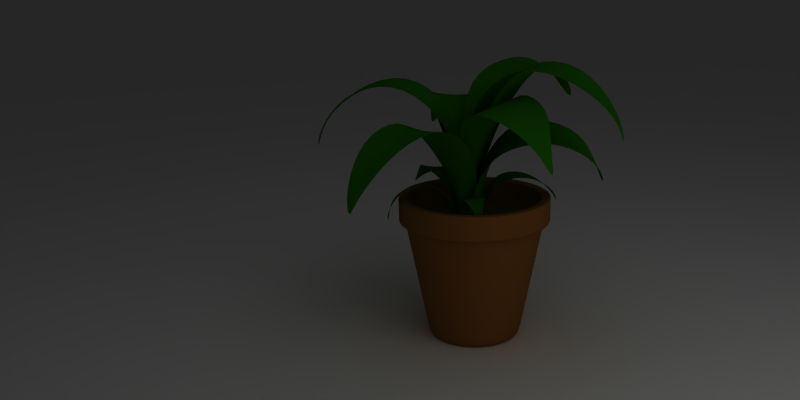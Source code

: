 # Source: maceta_yafaray.blend  (saved by Blender 2.49.2; exported with 4.5.12 LTS)
import bpy
from mathutils import Matrix  # noqa: F401  (used for matrix-valued properties, if any)

bpy.ops.wm.read_factory_settings(use_empty=True)
scene = bpy.context.scene
scene.name = 'Scene'

# ---- collections
col_collection_1 = bpy.data.collections.new('Collection 1'); scene.collection.children.link(col_collection_1)
col_collection_2 = bpy.data.collections.new('Collection 2'); scene.collection.children.link(col_collection_2)
col_collection_2.hide_render = True
col_collection_2.hide_viewport = True

# ---- materials (node trees are filled in below, after node groups)
mat_emit = bpy.data.materials.new('emit')
mat_emit.alpha_threshold = 0.0
mat_emit.diffuse_color = (1.0, 1.0, 1.0, 1.0)
mat_emit.roughness = 0.5
mat_emit.specular_intensity = 0.0
mat_emit.line_color = (0.0, 0.0, 0.0, 1.0)
mat_material = bpy.data.materials.new('Material')
mat_material.alpha_threshold = 0.0
mat_material.diffuse_color = (1.0, 1.0, 1.0, 1.0)
mat_material.roughness = 0.5
mat_material.specular_intensity = 0.0
mat_material.line_color = (0.0, 0.0, 0.0, 1.0)
mat_leaf = bpy.data.materials.new('leaf')
mat_leaf.alpha_threshold = 0.0
mat_leaf.diffuse_color = (0.08627, 0.4275, 0.007843, 1.0)
mat_leaf.roughness = 0.5
mat_leaf.specular_intensity = 0.3535
mat_leaf.line_color = (0.0, 0.0, 0.0, 1.0)
mat_maceta = bpy.data.materials.new('maceta')
mat_maceta.alpha_threshold = 0.0
mat_maceta.preview_render_type = 'FLAT'
mat_maceta.diffuse_color = (0.5412, 0.3098, 0.102, 1.0)
mat_maceta.roughness = 0.5
mat_maceta.line_color = (0.0, 0.0, 0.0, 1.0)
mat_tierra_maceta = bpy.data.materials.new('tierra_maceta')
mat_tierra_maceta.alpha_threshold = 0.0
mat_tierra_maceta.preview_render_type = 'FLAT'
mat_tierra_maceta.diffuse_color = (0.3925, 0.2957, 0.2094, 1.0)
mat_tierra_maceta.roughness = 0.5
mat_tierra_maceta.specular_intensity = 0.2071
mat_tierra_maceta.line_color = (0.0, 0.0, 0.0, 1.0)

# ---- material node trees

# ---- world
world_world_001 = bpy.data.worlds.new('World.001'); scene.world = world_world_001
world_world_001.color = (0.1477, 0.1477, 0.1477)
world_world_001.use_sun_shadow = False
world_world_001.sun_shadow_jitter_overblur = 0.0
world_world_001.cycles.sampling_method = 'MANUAL'
world_world_001.cycles.sample_map_resolution = 256
world_world_001.light_settings.distance = 5.0

# ---- cameras
cam_camera = bpy.data.cameras.new('Camera')
cam_camera.passepartout_alpha = 0.2
cam_camera.clip_end = 100.0
cam_camera.lens = 35.0
cam_camera.ortho_scale = 7.314
cam_camera.show_passepartout = False
cam_camera.show_safe_areas = True
cam_camera.dof.focus_distance = 0.0
cam_camera.dof.aperture_fstop = 128.0

# ---- lights
light_lamp = bpy.data.lights.new('Lamp', 'POINT')
light_lamp.transmission_factor = 0.0
light_lamp.energy = 20.0
light_lamp.shadow_buffer_clip_start = 0.5
light_lamp.shadow_soft_size = 1.0
light_lamp.shadow_maximum_resolution = 0.006
light_lamp.use_absolute_resolution = True
light_lamp.cycles.use_multiple_importance_sampling = False

# ---- meshes
me_plane_012 = bpy.data.meshes.new('Plane.012')
me_plane_012.from_pydata([(1.0, 1.0, 0.0), (1.0, -1.0, 0.0), (-1.0, -1.0, 0.0), (-1.0, 1.0, 0.0), (-5.96e-08, -1.0, 0.0), (1.0, -2.98e-08, 0.0), (1.788e-07, 1.0, 0.0), (-1.0, 2.682e-07, 0.0), (5.96e-08, 1.192e-07, 0.0), (0.5, -1.0, 0.0), (-0.5, -1.0, 0.0), (1.0, 0.5, 0.0), (1.0, -0.5, 0.0), (0.5, 1.0, 0.0), (-0.5, 1.0, 0.0), (-1.0, -0.5, 0.0), (-1.0, 0.5, 0.0), (0.5, 4.47e-08, 0.0), (0.0, -0.5, 0.0), (-0.5, 1.937e-07, 0.0), (1.192e-07, 0.5, 0.0), (0.5, -0.5, 0.0), (-0.5, -0.5, 0.0), (0.5, 0.5, 0.0), (-0.5, 0.5, 0.0)], [], [(9, 21, 12, 1), (4, 18, 21, 9), (21, 17, 5, 12), (18, 8, 17, 21), (10, 22, 18, 4), (2, 15, 22, 10), (22, 19, 8, 18), (15, 7, 19, 22), (17, 23, 11, 5), (8, 20, 23, 17), (0, 11, 23, 13), (20, 6, 13, 23), (19, 24, 20, 8), (7, 16, 24, 19), (24, 14, 6, 20), (16, 3, 14, 24)])
me_plane_012.materials.append(mat_emit)
me_plane_012.use_remesh_preserve_volume = False
me_plane_012.use_remesh_preserve_attributes = False
me_plane_012.use_mirror_vertex_groups = False
me_plane_012.update()
me_plane_011 = bpy.data.meshes.new('Plane.011')
me_plane_011.from_pydata([(5.132, 5.132, 0.0), (5.132, -5.132, 0.0), (-5.132, -5.132, 0.0), (-5.132, 5.132, 0.0)], [], [(0, 3, 2, 1)])
me_plane_011.materials.append(mat_material)
me_plane_011.use_remesh_preserve_volume = False
me_plane_011.use_remesh_preserve_attributes = False
me_plane_011.use_mirror_vertex_groups = False
me_plane_011.update()
me_plane_010 = bpy.data.meshes.new('Plane.010')
me_plane_010.from_pydata([(0.05189, 0.1062, 0.03984), (0.01805, -0.00881, -0.001124), (-0.02423, -0.007492, -0.002276), (-0.05189, 0.1062, 0.03984), (0.06493, 0.1751, 0.1301), (-0.06246, 0.1776, 0.1301), (0.05193, 0.1461, 0.2393), (-0.04822, 0.1486, 0.2393), (0.01806, 0.05633, 0.3097), (-0.00943, 0.07237, 0.3097), (-6.007e-08, 0.01351, 0.3125), (-0.003272, -0.00561, 0.02421), (0.0005189, 0.1037, 0.04752), (-0.005862, 0.1674, 0.1301), (0.0005664, 0.142, 0.2393), (0.004454, 0.06427, 0.3097), (-0.008768, -0.1396, 0.001568), (0.004196, -0.1432, -0.01353), (-0.0182, -0.142, -0.008174), (-0.02894, -0.1209, 0.04202), (-0.02296, -0.1726, 0.02032), (-0.03813, -0.1717, -0.000432), (-0.05842, -0.1191, 0.001677), (-0.03146, -0.09847, 0.04692), (-0.07522, -0.0941, 0.01213), (-0.07217, -0.08321, 0.07006), (-0.08629, -0.09415, 0.03753), (-0.08949, -0.1091, 0.0692), (-0.1008, -0.1192, 0.0642), (-0.09686, -0.1435, 0.07252), (-0.04562, -0.171, 0.02117), (-0.04659, -0.121, 0.02425), (-0.05919, -0.09014, 0.03043), (-0.07855, -0.09059, 0.05277), (-0.09742, -0.1224, 0.06828), (-0.04639, -0.1925, 0.02077), (-0.0259, -0.1939, 0.02), (-0.03962, -0.1931, 0.001232), (-0.02373, -0.08585, -0.03859), (-0.02686, -0.1648, -0.01944), (0.0007748, -0.1666, -0.006539), (0.03293, -0.09351, -0.02222), (-0.004052, -0.06651, -0.09483), (0.06501, -0.06384, -0.06174), (0.03012, -0.06409, -0.1366), (0.06779, -0.08635, -0.1093), (0.05487, -0.09398, -0.1558), (0.07292, -0.1062, -0.16), (0.06883, -0.1315, -0.1812), (-0.003769, -0.1665, -0.03333), (0.007548, -0.09332, -0.03886), (0.03112, -0.06682, -0.07361), (0.04887, -0.07827, -0.1222), (0.06663, -0.1097, -0.1645), (-0.005978, -0.1919, -0.03219), (-0.02686, -0.1904, -0.01963), (-0.001869, -0.1921, -0.007961), (-0.07152, -0.08506, -0.02629), (-0.0453, -0.1317, -0.008507), (-0.02457, -0.1326, -0.0237), (-0.03122, -0.08667, -0.05583), (-0.09633, -0.05877, -0.05956), (-0.0532, -0.08049, -0.1001), (-0.1247, -0.08225, -0.106), (-0.08619, -0.09562, -0.1209), (-0.1227, -0.1145, -0.1228), (-0.1164, -0.1276, -0.1346), (-0.1253, -0.1555, -0.127), (-0.04607, -0.1356, -0.03088), (-0.05364, -0.08776, -0.04362), (-0.0721, -0.06808, -0.07838), (-0.1042, -0.09103, -0.1124), (-0.1211, -0.1309, -0.1304), (-0.03764, -0.1821, -0.02038), (-0.03807, -0.1753, -0.0004182), (-0.02065, -0.182, -0.01228), (0.02246, -0.1033, 0.01543), (0.002169, -0.1666, 0.01175), (-0.02787, -0.1637, 0.0283), (-0.02767, -0.0992, 0.0474), (0.05139, -0.06634, 0.04724), (-0.005654, -0.06042, 0.08341), (0.07721, -0.07326, 0.1015), (0.03236, -0.06833, 0.1299), (0.08308, -0.1142, 0.1495), (0.07064, -0.1048, 0.1561), (0.07615, -0.1359, 0.1593), (-0.007412, -0.1611, 0.03501), (5.267e-05, -0.1021, 0.03514), (0.01977, -0.06782, 0.06807), (0.05425, -0.07358, 0.1165), (0.07692, -0.1095, 0.1528), (-0.01172, -0.1857, 0.03509), (-0.002846, -0.1928, 0.01274), (-0.02565, -0.189, 0.03227), (-0.06721, 0.081, -0.03055), (-0.02941, -0.03759, 0.002799), (0.01954, -0.03949, -0.01137), (0.03922, 0.07338, -0.06458), (-0.09846, 0.1415, -0.1124), (0.02276, 0.1353, -0.1512), (-0.1213, 0.1133, -0.2202), (-0.02591, 0.1089, -0.2506), (-0.1167, 0.02247, -0.297), (-0.08945, 0.0366, -0.3055), (-0.1033, -0.02144, -0.3049), (-0.01398, -0.03504, -0.03411), (-0.01724, 0.0746, -0.05528), (-0.03173, 0.129, -0.1339), (-0.07273, 0.1057, -0.2358), (-0.1032, 0.02946, -0.3012), (-0.0106, -0.1969, -0.00909), (-0.02023, -0.2005, 0.01302), (0.003562, -0.2008, -0.001344), (0.01822, 0.05686, 0.05925), (0.01319, -0.03922, 0.01477), (-0.02255, -0.0369, -0.00985), (-0.0609, 0.06203, 0.008825), (-0.01162, 0.1225, 0.117), (-0.1187, 0.09546, 0.07428), (-0.07963, 0.1036, 0.2031), (-0.1368, 0.08107, 0.1495), (-0.1216, 0.05193, 0.2194), (-0.1509, 0.03259, 0.2198), (-0.1419, -0.02065, 0.238), (-0.02066, -0.03678, 0.02874), (-0.02482, 0.0574, 0.04017), (-0.06404, 0.1108, 0.08962), (-0.1081, 0.08789, 0.174), (-0.1415, 0.02518, 0.2261), (-0.02617, -0.127, 0.01669), (0.005029, -0.1239, 0.004714), (-0.02447, -0.1317, -0.01284), (0.04569, 0.1075, -0.03284), (0.001886, -0.03834, -0.02104), (-0.0122, -0.037, 0.03461), (0.03503, 0.1018, 0.07826), (0.1582, 0.1394, -0.01894), (0.1221, 0.1564, 0.1194), (0.2475, 0.143, 0.02906), (0.2086, 0.109, 0.111), (0.2889, 0.08773, 0.07203), (0.302, 0.06654, 0.1055), (0.3372, 0.01607, 0.09404), (0.03556, -0.04043, 0.01686), (0.05666, 0.0972, 0.02568), (0.1316, 0.1455, 0.05329), (0.2263, 0.1204, 0.07058), (0.3078, 0.05863, 0.0928), (0.01166, -0.1028, 0.001018), (-0.00517, -0.1021, -0.02357), (-0.02044, -0.09162, 0.02632), (-0.007848, 0.04059, -0.05418), (-0.027, -0.1068, -0.01907), (0.008461, -0.1083, 0.02047), (0.07967, 0.02777, 0.01412), (0.06567, 0.07452, -0.1396), (0.1633, 0.08206, -0.03403), (0.1544, 0.07757, -0.1889), (0.201, 0.03757, -0.114), (0.2108, 0.02085, -0.2037), (0.2452, -0.001999, -0.198), (0.2526, -0.05072, -0.2365), (0.02296, -0.1104, -0.02719), (0.04691, 0.02698, -0.03257), (0.1123, 0.07545, -0.07814), (0.177, 0.05187, -0.15), (0.2373, -0.00896, -0.2101), (0.00755, -0.1957, -0.003073), (-0.01841, -0.194, -0.01362), (-0.01181, -0.1942, 0.01746), (0.05245, -0.01631, 0.01824), (0.008048, -0.1095, -0.005727), (-0.03505, -0.1064, 0.01592), (-0.03134, -0.01021, 0.06032), (0.08898, 0.04468, 0.07715), (-0.00391, 0.01743, 0.1454), (0.1268, 0.01853, 0.1786), (0.05049, -0.002147, 0.1987), (0.1171, -0.03516, 0.2199), (0.1015, -0.0553, 0.2441), (0.1196, -0.1093, 0.2428), (0.002535, -0.1089, 0.03662), (0.01393, -0.01578, 0.04531), (0.03807, 0.03333, 0.1073), (0.08658, 0.003922, 0.1871), (0.1114, -0.06284, 0.2389), (-0.001045, -0.1491, 0.03538), (0.003941, -0.1497, -0.002917), (-0.03504, -0.1469, 0.01666), (-0.05939, 0.01041, 0.04129), (-0.006782, -0.1083, 0.02195), (-0.008609, -0.1081, -0.02132), (-0.03806, 0.00817, -0.07501), (-0.1423, 0.07491, 0.02394), (-0.1055, 0.07404, -0.09803), (-0.2449, 0.05268, -0.01982), (-0.2159, 0.05251, -0.1157), (-0.3087, -0.03324, -0.07199), (-0.2996, -0.01797, -0.09842), (-0.3091, -0.07626, -0.08981), (-0.05365, -0.1049, -0.01266), (-0.05156, 0.006734, -0.01416), (-0.1225, 0.06538, -0.04378), (-0.2304, 0.04721, -0.06896), (-0.3042, -0.02568, -0.08507), (-0.04866, -0.1536, -0.009213), (-0.01577, -0.1576, 0.02067), (-0.01649, -0.1559, -0.02209)], [], [(2, 3, 12, 11), (0, 1, 11, 12), (3, 5, 13, 12), (4, 0, 12, 13), (5, 7, 14, 13), (13, 14, 6, 4), (7, 9, 15, 14), (14, 15, 8, 6), (9, 10, 15), (15, 10, 8), (1, 17, 16, 11), (11, 16, 18, 2), (21, 22, 31, 30), (19, 20, 30, 31), (22, 24, 32, 31), (23, 19, 31, 32), (24, 26, 33, 32), (32, 33, 25, 23), (26, 28, 34, 33), (33, 34, 27, 25), (28, 29, 34), (34, 29, 27), (20, 36, 35, 30), (30, 35, 37, 21), (40, 41, 50, 49), (38, 39, 49, 50), (41, 43, 51, 50), (42, 38, 50, 51), (43, 45, 52, 51), (51, 52, 44, 42), (45, 47, 53, 52), (52, 53, 46, 44), (47, 48, 53), (53, 48, 46), (39, 55, 54, 49), (49, 54, 56, 40), (59, 60, 69, 68), (57, 58, 68, 69), (60, 62, 70, 69), (61, 57, 69, 70), (62, 64, 71, 70), (70, 71, 63, 61), (64, 66, 72, 71), (71, 72, 65, 63), (66, 67, 72), (72, 67, 65), (58, 74, 73, 68), (68, 73, 75, 59), (78, 79, 88, 87), (76, 77, 87, 88), (79, 81, 89, 88), (80, 76, 88, 89), (81, 83, 90, 89), (89, 90, 82, 80), (83, 85, 91, 90), (90, 91, 84, 82), (85, 86, 91), (91, 86, 84), (77, 93, 92, 87), (87, 92, 94, 78), (97, 98, 107, 106), (95, 96, 106, 107), (98, 100, 108, 107), (99, 95, 107, 108), (100, 102, 109, 108), (108, 109, 101, 99), (102, 104, 110, 109), (109, 110, 103, 101), (104, 105, 110), (110, 105, 103), (96, 112, 111, 106), (106, 111, 113, 97), (116, 117, 126, 125), (114, 115, 125, 126), (117, 119, 127, 126), (118, 114, 126, 127), (119, 121, 128, 127), (127, 128, 120, 118), (121, 123, 129, 128), (128, 129, 122, 120), (123, 124, 129), (129, 124, 122), (115, 131, 130, 125), (125, 130, 132, 116), (135, 136, 145, 144), (133, 134, 144, 145), (136, 138, 146, 145), (137, 133, 145, 146), (138, 140, 147, 146), (146, 147, 139, 137), (140, 142, 148, 147), (147, 148, 141, 139), (142, 143, 148), (148, 143, 141), (134, 150, 149, 144), (144, 149, 151, 135), (154, 155, 164, 163), (152, 153, 163, 164), (155, 157, 165, 164), (156, 152, 164, 165), (157, 159, 166, 165), (165, 166, 158, 156), (159, 161, 167, 166), (166, 167, 160, 158), (161, 162, 167), (167, 162, 160), (153, 169, 168, 163), (163, 168, 170, 154), (173, 174, 183, 182), (171, 172, 182, 183), (174, 176, 184, 183), (175, 171, 183, 184), (176, 178, 185, 184), (184, 185, 177, 175), (178, 180, 186, 185), (185, 186, 179, 177), (180, 181, 186), (186, 181, 179), (172, 188, 187, 182), (182, 187, 189, 173), (192, 193, 202, 201), (190, 191, 201, 202), (193, 195, 203, 202), (194, 190, 202, 203), (195, 197, 204, 203), (203, 204, 196, 194), (197, 199, 205, 204), (204, 205, 198, 196), (199, 200, 205), (205, 200, 198), (191, 207, 206, 201), (201, 206, 208, 192)])
me_plane_010.polygons.foreach_set('use_smooth', [True] * 132)
_uv = me_plane_010.uv_layers.new(name='UVTex')
_uv.uv.foreach_set('vector', [0.6096, 0.2145, 0.6352, 0.4058, 0.5522, 0.4097, 0.5588, 0.2282, 0.4695, 0.4084, 0.5092, 0.2159, 0.5588, 0.2282, 0.5522, 0.4097, 0.6352, 0.4058, 0.6591, 0.5859, 0.5662, 0.5835, 0.5522, 0.4097, 0.4505, 0.5874, 0.4695, 0.4084, 0.5522, 0.4097, 0.5662, 0.5835, 0.6591, 0.5859, 0.6555, 0.8204, 0.5734, 0.7882, 0.5662, 0.5835, 0.5662, 0.5835, 0.5734, 0.7882, 0.4513, 0.8316, 0.4505, 0.5874, 0.6555, 0.8204, 0.6368, 1.013, 0.56, 1.043, 0.5734, 0.7882, 0.5734, 0.7882, 0.56, 1.043, 0.484, 1.072, 0.4513, 0.8316, 0.6368, 1.013, 0.5413, 1.305, 0.56, 1.043, 0.56, 1.043, 0.5413, 1.305, 0.484, 1.072, 0.5092, 0.2159, 0.5285, 0.01042, 0.5582, 0.01876, 0.5588, 0.2282, 0.5588, 0.2282, 0.5582, 0.01876, 0.5837, 0.01042, 0.6096, 0.2145, 0.3436, 0.7232, 0.3507, 0.5121, 0.3876, 0.52, 0.379, 0.7169, 0.4242, 0.5245, 0.4131, 0.7353, 0.379, 0.7169, 0.3876, 0.52, 0.3507, 0.5121, 0.3529, 0.3985, 0.3877, 0.397, 0.3876, 0.52, 0.4303, 0.4437, 0.4242, 0.5245, 0.3876, 0.52, 0.3877, 0.397, 0.3529, 0.3985, 0.3703, 0.3096, 0.3949, 0.2913, 0.3877, 0.397, 0.3877, 0.397, 0.3949, 0.2913, 0.4226, 0.2703, 0.4303, 0.4437, 0.3703, 0.3096, 0.3706, 0.1703, 0.3768, 0.1539, 0.3949, 0.2913, 0.3949, 0.2913, 0.3768, 0.1539, 0.3923, 0.1937, 0.4226, 0.2703, 0.3706, 0.1703, 0.3731, 0.07574, 0.3768, 0.1539, 0.3768, 0.1539, 0.3731, 0.07574, 0.3923, 0.1937, 0.4131, 0.7353, 0.4046, 0.8111, 0.3753, 0.8002, 0.379, 0.7169, 0.379, 0.7169, 0.3753, 0.8002, 0.3454, 0.8007, 0.3436, 0.7232, 0.05684, 0.04675, 0.04397, 0.3477, 0.1632, 0.3436, 0.1509, 0.0474, 0.2904, 0.3293, 0.2433, 0.03356, 0.1509, 0.0474, 0.1632, 0.3436, 0.04397, 0.3477, 0.007812, 0.5633, 0.1431, 0.5459, 0.1632, 0.3436, 0.2904, 0.5584, 0.2904, 0.3293, 0.1632, 0.3436, 0.1431, 0.5459, 0.007812, 0.5633, 0.07956, 0.7405, 0.169, 0.7458, 0.1431, 0.5459, 0.1431, 0.5459, 0.169, 0.7458, 0.271, 0.7513, 0.2904, 0.5584, 0.07956, 0.7405, 0.1067, 0.9592, 0.1463, 0.9871, 0.169, 0.7458, 0.169, 0.7458, 0.1463, 0.9871, 0.2103, 0.8815, 0.271, 0.7513, 0.1067, 0.9592, 0.1433, 1.147, 0.1463, 0.9871, 0.1463, 0.9871, 0.1433, 1.147, 0.2103, 0.8815, 0.2433, 0.03356, 0.2263, -0.05103, 0.1446, -0.04098, 0.1509, 0.0474, 0.1509, 0.0474, 0.1446, -0.04098, 0.06174, -0.03937, 0.05684, 0.04675, 0.4416, 0.2701, 0.4354, 0.4398, 0.3591, 0.4189, 0.3698, 0.2606, 0.2838, 0.3969, 0.3011, 0.2297, 0.3698, 0.2606, 0.3591, 0.4189, 0.4354, 0.4398, 0.4525, 0.5874, 0.3637, 0.5524, 0.3591, 0.4189, 0.2712, 0.5358, 0.2838, 0.3969, 0.3591, 0.4189, 0.3637, 0.5524, 0.4525, 0.5874, 0.4244, 0.702, 0.3659, 0.707, 0.3637, 0.5524, 0.3637, 0.5524, 0.3659, 0.707, 0.2993, 0.7102, 0.2712, 0.5358, 0.4244, 0.702, 0.4169, 0.8347, 0.4012, 0.8468, 0.3659, 0.707, 0.3659, 0.707, 0.4012, 0.8468, 0.3666, 0.8003, 0.2993, 0.7102, 0.4169, 0.8347, 0.4061, 0.9236, 0.4012, 0.8468, 0.4012, 0.8468, 0.4061, 0.9236, 0.3666, 0.8003, 0.3011, 0.2297, 0.3211, 0.09516, 0.3833, 0.1077, 0.3698, 0.2606, 0.3698, 0.2606, 0.3833, 0.1077, 0.4405, 0.1097, 0.4416, 0.2701, 0.4137, 0.4613, 0.4274, 0.5564, 0.3836, 0.5598, 0.3839, 0.471, 0.3406, 0.5594, 0.3471, 0.4646, 0.3839, 0.471, 0.3836, 0.5598, 0.4274, 0.5564, 0.4367, 0.6377, 0.3917, 0.6374, 0.3836, 0.5598, 0.3359, 0.6401, 0.3406, 0.5594, 0.3836, 0.5598, 0.3917, 0.6374, 0.4367, 0.6377, 0.4251, 0.7237, 0.3879, 0.7264, 0.3917, 0.6374, 0.3917, 0.6374, 0.3879, 0.7264, 0.3489, 0.7254, 0.3359, 0.6401, 0.4251, 0.7237, 0.3965, 0.8016, 0.3854, 0.8061, 0.3879, 0.7264, 0.3879, 0.7264, 0.3854, 0.8061, 0.3745, 0.8106, 0.3489, 0.7254, 0.3965, 0.8016, 0.3834, 0.8443, 0.3854, 0.8061, 0.3854, 0.8061, 0.3834, 0.8443, 0.3745, 0.8106, 0.3471, 0.4646, 0.3492, 0.4266, 0.3838, 0.4348, 0.3839, 0.471, 0.3839, 0.471, 0.3838, 0.4348, 0.4028, 0.4266, 0.4137, 0.4613, 0.5005, 0.8656, 0.483, 0.5594, 0.5568, 0.552, 0.5508, 0.8393, 0.6304, 0.5548, 0.5996, 0.8627, 0.5508, 0.8393, 0.5568, 0.552, 0.483, 0.5594, 0.4549, 0.2956, 0.5438, 0.299, 0.5568, 0.552, 0.6544, 0.2916, 0.6304, 0.5548, 0.5568, 0.552, 0.5438, 0.299, 0.4549, 0.2956, 0.4247, -0.02594, 0.5497, -0.04025, 0.5438, 0.299, 0.5438, 0.299, 0.5497, -0.04025, 0.6806, -0.0304, 0.6544, 0.2916, 0.4247, -0.02594, 0.5241, -0.5257, 0.5616, -0.5537, 0.5497, -0.04025, 0.5497, -0.04025, 0.5616, -0.5537, 0.5986, -0.5815, 0.6806, -0.0304, 0.5241, -0.5257, 0.5702, -0.7993, 0.5616, -0.5537, 0.5616, -0.5537, 0.5702, -0.7993, 0.5986, -0.5815, 0.5996, 0.8627, 0.5806, 1.252, 0.5513, 1.236, 0.5508, 0.8393, 0.5508, 0.8393, 0.5513, 1.236, 0.5261, 1.252, 0.5005, 0.8656, 0.2119, 0.1827, 0.218, 0.3954, 0.153, 0.3816, 0.1364, 0.1839, 0.02805, 0.3688, 0.06611, 0.1618, 0.1364, 0.1839, 0.153, 0.3816, 0.218, 0.3954, 0.2408, 0.5565, 0.1537, 0.549, 0.153, 0.3816, 0.0, 0.5444, 0.02805, 0.3688, 0.153, 0.3816, 0.1537, 0.549, 0.2408, 0.5565, 0.2419, 0.8069, 0.1301, 0.7864, 0.1537, 0.549, 0.1537, 0.549, 0.1301, 0.7864, 0.003139, 0.7911, 0.0, 0.5444, 0.2419, 0.8069, 0.2062, 1.05, 0.1476, 0.9582, 0.1301, 0.7864, 0.1301, 0.7864, 0.1476, 0.9582, 0.0475, 1.011, 0.003139, 0.7911, 0.2062, 1.05, 0.1405, 1.109, 0.1476, 0.9582, 0.1476, 0.9582, 0.1405, 1.109, 0.0475, 1.011, 0.06611, 0.1618, 0.07843, 0.01672, 0.1469, 0.0378, 0.1364, 0.1839, 0.1364, 0.1839, 0.1469, 0.0378, 0.1992, 0.005208, 0.2119, 0.1827, 0.2489, 0.1024, 0.2517, 0.3666, 0.1484, 0.3779, 0.1688, 0.1225, 0.0388, 0.3802, 0.09174, 0.1133, 0.1688, 0.1225, 0.1484, 0.3779, 0.2517, 0.3666, 0.2759, 0.5528, 0.159, 0.5539, 0.1484, 0.3779, 0.03069, 0.5828, 0.0388, 0.3802, 0.1484, 0.3779, 0.159, 0.5539, 0.2759, 0.5528, 0.2525, 0.7232, 0.1559, 0.7327, 0.159, 0.5539, 0.159, 0.5539, 0.1559, 0.7327, 0.04093, 0.751, 0.03069, 0.5828, 0.2525, 0.7232, 0.23, 0.961, 0.1709, 1.054, 0.1559, 0.7327, 0.1559, 0.7327, 0.1709, 1.054, 0.05003, 0.946, 0.04093, 0.751, 0.23, 0.961, 0.2022, 1.323, 0.1709, 1.054, 0.1709, 1.054, 0.2022, 1.323, 0.05003, 0.946, 0.09174, 0.1133, 0.1209, 0.00412, 0.1675, 0.01278, 0.1688, 0.1225, 0.1688, 0.1225, 0.1675, 0.01278, 0.2392, 0.009548, 0.2489, 0.1024, 0.8484, 0.1615, 0.8547, 0.4207, 0.7536, 0.4034, 0.7713, 0.1573, 0.646, 0.3769, 0.6951, 0.1312, 0.7713, 0.1573, 0.7536, 0.4034, 0.8547, 0.4207, 0.8586, 0.5479, 0.7465, 0.5336, 0.7536, 0.4034, 0.6381, 0.5712, 0.646, 0.3769, 0.7536, 0.4034, 0.7465, 0.5336, 0.8586, 0.5479, 0.8104, 0.7496, 0.7344, 0.7438, 0.7465, 0.5336, 0.7465, 0.5336, 0.7344, 0.7438, 0.6477, 0.7368, 0.6381, 0.5712, 0.8104, 0.7496, 0.8045, 0.9648, 0.7533, 1.026, 0.7344, 0.7438, 0.7344, 0.7438, 0.7533, 1.026, 0.6853, 0.9289, 0.6477, 0.7368, 0.8045, 0.9648, 0.7551, 1.211, 0.7533, 1.026, 0.7533, 1.026, 0.7551, 1.211, 0.6853, 0.9289, 0.6951, 0.1312, 0.7537, 0.01015, 0.7981, 0.02262, 0.7713, 0.1573, 0.7713, 0.1573, 0.7981, 0.02262, 0.8424, 0.02116, 0.8484, 0.1615, 0.6509, 0.109, 0.6334, 0.3442, 0.5293, 0.3345, 0.5521, 0.1129, 0.4266, 0.3235, 0.4567, 0.08908, 0.5521, 0.1129, 0.5293, 0.3345, 0.6334, 0.3442, 0.6509, 0.5412, 0.5293, 0.5159, 0.5293, 0.3345, 0.4036, 0.5162, 0.4266, 0.3235, 0.5293, 0.3345, 0.5293, 0.5159, 0.6509, 0.5412, 0.6196, 0.7025, 0.5411, 0.7234, 0.5293, 0.5159, 0.5293, 0.5159, 0.5411, 0.7234, 0.4515, 0.744, 0.4036, 0.5162, 0.6196, 0.7025, 0.6084, 1.002, 0.5603, 1.021, 0.5411, 0.7234, 0.5411, 0.7234, 0.5603, 1.021, 0.473, 0.8534, 0.4515, 0.744, 0.6084, 1.002, 0.5547, 1.246, 0.5603, 1.021, 0.5603, 1.021, 0.5547, 1.246, 0.473, 0.8534, 0.4567, 0.08908, 0.4799, 0.005208, 0.5616, 0.02007, 0.5521, 0.1129, 0.5521, 0.1129, 0.5616, 0.02007, 0.6452, 0.02219, 0.6509, 0.109, 0.8343, 0.08764, 0.8739, 0.3126, 0.76, 0.3168, 0.7546, 0.1082, 0.6575, 0.3331, 0.6547, 0.09756, 0.7546, 0.1082, 0.76, 0.3168, 0.8739, 0.3126, 0.8838, 0.4859, 0.7772, 0.5015, 0.76, 0.3168, 0.6444, 0.5289, 0.6575, 0.3331, 0.76, 0.3168, 0.7772, 0.5015, 0.8838, 0.4859, 0.8533, 0.6964, 0.7651, 0.7166, 0.7772, 0.5015, 0.7772, 0.5015, 0.7651, 0.7166, 0.6727, 0.7286, 0.6444, 0.5289, 0.8533, 0.6964, 0.8167, 0.9237, 0.7511, 0.9607, 0.7651, 0.7166, 0.7651, 0.7166, 0.7511, 0.9607, 0.6862, 0.9973, 0.6727, 0.7286, 0.8167, 0.9237, 0.7357, 1.19, 0.7511, 0.9607, 0.7511, 0.9607, 0.7357, 1.19, 0.6862, 0.9973, 0.6547, 0.09756, 0.6864, 0.009094, 0.7613, 0.02031, 0.7546, 0.1082, 0.7546, 0.1082, 0.7613, 0.02031, 0.8216, 0.005618, 0.8343, 0.08764])
me_plane_010.materials.append(mat_leaf)
me_plane_010.use_remesh_preserve_volume = False
me_plane_010.use_remesh_preserve_attributes = False
me_plane_010.use_mirror_vertex_groups = False
me_plane_010.update()
me_cylinder = bpy.data.meshes.new('Cylinder')
me_cylinder.from_pydata([(0.06936, 0.06936, 0.0), (0.09062, 0.03754, 0.0), (0.09809, -4.288e-09, 0.0), (0.09062, -0.03754, 0.0), (0.06936, -0.06936, 0.0), (0.03754, -0.09062, 0.0), (1.481e-08, -0.09809, 0.0), (-0.03754, -0.09062, 0.0), (-0.06936, -0.06936, 0.0), (-0.09062, -0.03754, 0.0), (-0.09809, 1.17e-09, 0.0), (-0.09062, 0.03754, 0.0), (-0.06936, 0.06936, 0.0), (-0.03754, 0.09062, 0.0), (6.392e-08, 0.09809, 0.0), (0.03754, 0.09062, 0.0), (0.1043, 0.1043, 0.2518), (0.1362, 0.05643, 0.2518), (0.1475, -1.904e-07, 0.2518), (0.1362, -0.05643, 0.2518), (0.1043, -0.1043, 0.2518), (0.05643, -0.1362, 0.2518), (-2.848e-07, -0.1475, 0.2518), (-0.05643, -0.1362, 0.2518), (-0.1043, -0.1043, 0.2518), (-0.1362, -0.05643, 0.2518), (-0.1475, 3.791e-07, 0.2518), (-0.1362, 0.05643, 0.2518), (-0.1043, 0.1043, 0.2518), (-0.05643, 0.1362, 0.2518), (4.735e-07, 0.1475, 0.2518), (0.05643, 0.1362, 0.2518), (0.0, 0.0, 0.0), (0.0613, 0.148, 0.2509), (5.143e-07, 0.1602, 0.2509), (-0.06129, 0.148, 0.2509), (-0.1133, 0.1133, 0.2509), (-0.148, 0.0613, 0.2509), (-0.1602, 4.118e-07, 0.2509), (-0.148, -0.06129, 0.2509), (-0.1133, -0.1133, 0.2509), (-0.0613, -0.148, 0.2509), (-3.093e-07, -0.1602, 0.2509), (0.06129, -0.148, 0.2509), (0.1133, -0.1133, 0.2509), (0.148, -0.0613, 0.2509), (0.1602, -2.069e-07, 0.2509), (0.148, 0.06129, 0.2509), (0.1133, 0.1133, 0.2509), (0.1133, 0.1133, 0.3017), (0.148, 0.06129, 0.3017), (0.1602, -2.069e-07, 0.3017), (0.148, -0.0613, 0.3017), (0.1133, -0.1133, 0.3017), (0.06129, -0.148, 0.3017), (-3.093e-07, -0.1602, 0.3017), (-0.0613, -0.148, 0.3017), (-0.1133, -0.1133, 0.3017), (-0.148, -0.06129, 0.3017), (-0.1602, 4.118e-07, 0.3017), (-0.148, 0.0613, 0.3017), (-0.1133, 0.1133, 0.3017), (-0.06129, 0.148, 0.3017), (5.143e-07, 0.1602, 0.3017), (0.0613, 0.148, 0.3017), (0.0541, 0.1306, 0.3008), (4.539e-07, 0.1414, 0.3008), (-0.0541, 0.1306, 0.3008), (-0.09997, 0.09997, 0.3008), (-0.1306, 0.0541, 0.3008), (-0.1414, 3.635e-07, 0.3008), (-0.1306, -0.0541, 0.3008), (-0.09997, -0.09997, 0.3008), (-0.0541, -0.1306, 0.3008), (-2.73e-07, -0.1414, 0.3008), (0.0541, -0.1306, 0.3008), (0.09997, -0.09997, 0.3008), (0.1306, -0.0541, 0.3008), (0.1414, -1.826e-07, 0.3008), (0.1306, 0.0541, 0.3008), (0.09997, 0.09997, 0.3008), (0.0949, 0.0949, 0.2286), (0.124, 0.05136, 0.2286), (0.1342, -1.733e-07, 0.2286), (0.124, -0.05136, 0.2286), (0.0949, -0.0949, 0.2286), (0.05136, -0.124, 0.2286), (-2.592e-07, -0.1342, 0.2286), (-0.05136, -0.124, 0.2286), (-0.0949, -0.0949, 0.2286), (-0.124, -0.05136, 0.2286), (-0.1342, 3.45e-07, 0.2286), (-0.124, 0.05136, 0.2286), (-0.0949, 0.0949, 0.2286), (-0.05136, 0.124, 0.2286), (4.309e-07, 0.1342, 0.2286), (0.05136, 0.124, 0.2286), (0.0, 0.0, 0.2286), (0.136, 0.05634, 0.2505), (0.1041, 0.1041, 0.2505), (0.1472, -1.895e-07, 0.2505), (0.136, -0.05634, 0.2505), (0.1041, -0.1041, 0.2505), (0.05634, -0.136, 0.2505), (-2.833e-07, -0.1472, 0.2505), (-0.05634, -0.136, 0.2505), (-0.1041, -0.1041, 0.2505), (-0.136, -0.05634, 0.2505), (-0.1472, 3.772e-07, 0.2505), (-0.136, 0.05634, 0.2505), (-0.1041, 0.1041, 0.2505), (-0.05634, 0.136, 0.2505), (4.714e-07, 0.1472, 0.2505), (0.05634, 0.136, 0.2505), (0.1133, 0.1133, 0.2529), (0.148, 0.06129, 0.2529), (0.1602, -2.069e-07, 0.2529), (0.148, -0.0613, 0.2529), (0.1133, -0.1133, 0.2529), (0.06129, -0.148, 0.2529), (-3.093e-07, -0.1602, 0.2529), (-0.0613, -0.148, 0.2529), (-0.1133, -0.1133, 0.2529), (-0.148, -0.06129, 0.2529), (-0.1602, 4.118e-07, 0.2529), (-0.148, 0.0613, 0.2529), (-0.1133, 0.1133, 0.2529), (-0.06129, 0.148, 0.2529), (5.143e-07, 0.1602, 0.2529), (0.0613, 0.148, 0.2529), (0.1133, 0.1133, 0.3005), (0.148, 0.06129, 0.3005), (0.1602, -2.069e-07, 0.3005), (0.148, -0.0613, 0.3005), (0.1133, -0.1133, 0.3005), (0.06129, -0.148, 0.3005), (-3.093e-07, -0.1602, 0.3005), (-0.0613, -0.148, 0.3005), (-0.1133, -0.1133, 0.3005), (-0.148, -0.06129, 0.3005), (-0.1602, 4.118e-07, 0.3005), (-0.148, 0.0613, 0.3005), (-0.1133, 0.1133, 0.3005), (-0.06129, 0.148, 0.3005), (5.143e-07, 0.1602, 0.3005), (0.0613, 0.148, 0.3005), (0.09992, 0.09992, 0.3001), (0.1305, 0.05407, 0.3001), (0.1413, -1.825e-07, 0.3001), (0.1305, -0.05408, 0.3001), (0.09992, -0.09992, 0.3001), (0.05407, -0.1305, 0.3001), (-2.729e-07, -0.1413, 0.3001), (-0.05408, -0.1305, 0.3001), (-0.09992, -0.09992, 0.3001), (-0.1305, -0.05407, 0.3001), (-0.1413, 3.633e-07, 0.3001), (-0.1305, 0.05408, 0.3001), (-0.09992, 0.09992, 0.3001), (-0.05407, 0.1305, 0.3001), (4.537e-07, 0.1413, 0.3001), (0.05408, 0.1305, 0.3001), (0.09131, 0.03782, 0.003758), (0.06988, 0.06988, 0.003758), (0.09883, -7.066e-09, 0.003758), (0.09131, -0.03782, 0.003758), (0.06988, -0.06988, 0.003758), (0.03782, -0.09131, 0.003758), (1.034e-08, -0.09883, 0.003758), (-0.03782, -0.09131, 0.003758), (-0.06988, -0.06988, 0.003758), (-0.09131, -0.03782, 0.003758), (-0.09883, 6.811e-09, 0.003758), (-0.09131, 0.03782, 0.003758), (-0.06988, 0.06988, 0.003758), (-0.03782, 0.09131, 0.003758), (7.004e-08, 0.09883, 0.003758), (0.03782, 0.09131, 0.003758)], [], [(32, 0, 1), (32, 1, 2), (32, 2, 3), (32, 3, 4), (32, 4, 5), (32, 5, 6), (32, 6, 7), (32, 7, 8), (32, 8, 9), (32, 9, 10), (32, 10, 11), (32, 11, 12), (32, 12, 13), (32, 13, 14), (32, 14, 15), (15, 0, 32), (16, 31, 33, 48), (31, 30, 34, 33), (30, 29, 35, 34), (29, 28, 36, 35), (28, 27, 37, 36), (27, 26, 38, 37), (26, 25, 39, 38), (25, 24, 40, 39), (24, 23, 41, 40), (23, 22, 42, 41), (22, 21, 43, 42), (21, 20, 44, 43), (20, 19, 45, 44), (19, 18, 46, 45), (18, 17, 47, 46), (17, 16, 48, 47), (49, 64, 65, 80), (64, 63, 66, 65), (63, 62, 67, 66), (62, 61, 68, 67), (61, 60, 69, 68), (60, 59, 70, 69), (59, 58, 71, 70), (58, 57, 72, 71), (57, 56, 73, 72), (56, 55, 74, 73), (55, 54, 75, 74), (54, 53, 76, 75), (53, 52, 77, 76), (52, 51, 78, 77), (51, 50, 79, 78), (50, 49, 80, 79), (97, 82, 81), (97, 83, 82), (97, 84, 83), (97, 85, 84), (97, 86, 85), (97, 87, 86), (97, 88, 87), (97, 89, 88), (97, 90, 89), (97, 91, 90), (97, 92, 91), (97, 93, 92), (97, 94, 93), (97, 95, 94), (97, 96, 95), (97, 81, 96), (99, 16, 17, 98), (98, 17, 18, 100), (100, 18, 19, 101), (101, 19, 20, 102), (102, 20, 21, 103), (103, 21, 22, 104), (104, 22, 23, 105), (105, 23, 24, 106), (106, 24, 25, 107), (107, 25, 26, 108), (108, 26, 27, 109), (109, 27, 28, 110), (110, 28, 29, 111), (111, 29, 30, 112), (112, 30, 31, 113), (16, 99, 113, 31), (48, 114, 115, 47), (47, 115, 116, 46), (46, 116, 117, 45), (45, 117, 118, 44), (44, 118, 119, 43), (43, 119, 120, 42), (42, 120, 121, 41), (41, 121, 122, 40), (40, 122, 123, 39), (39, 123, 124, 38), (38, 124, 125, 37), (37, 125, 126, 36), (36, 126, 127, 35), (35, 127, 128, 34), (34, 128, 129, 33), (33, 129, 114, 48), (114, 130, 131, 115), (130, 49, 50, 131), (115, 131, 132, 116), (131, 50, 51, 132), (116, 132, 133, 117), (132, 51, 52, 133), (117, 133, 134, 118), (133, 52, 53, 134), (118, 134, 135, 119), (134, 53, 54, 135), (119, 135, 136, 120), (135, 54, 55, 136), (120, 136, 137, 121), (136, 55, 56, 137), (121, 137, 138, 122), (137, 56, 57, 138), (122, 138, 139, 123), (138, 57, 58, 139), (123, 139, 140, 124), (139, 58, 59, 140), (124, 140, 141, 125), (140, 59, 60, 141), (125, 141, 142, 126), (141, 60, 61, 142), (126, 142, 143, 127), (142, 61, 62, 143), (127, 143, 144, 128), (143, 62, 63, 144), (128, 144, 145, 129), (144, 63, 64, 145), (129, 145, 130, 114), (145, 64, 49, 130), (80, 146, 147, 79), (146, 81, 82, 147), (79, 147, 148, 78), (147, 82, 83, 148), (78, 148, 149, 77), (148, 83, 84, 149), (77, 149, 150, 76), (149, 84, 85, 150), (76, 150, 151, 75), (150, 85, 86, 151), (75, 151, 152, 74), (151, 86, 87, 152), (74, 152, 153, 73), (152, 87, 88, 153), (73, 153, 154, 72), (153, 88, 89, 154), (72, 154, 155, 71), (154, 89, 90, 155), (71, 155, 156, 70), (155, 90, 91, 156), (70, 156, 157, 69), (156, 91, 92, 157), (69, 157, 158, 68), (157, 92, 93, 158), (68, 158, 159, 67), (158, 93, 94, 159), (67, 159, 160, 66), (159, 94, 95, 160), (66, 160, 161, 65), (160, 95, 96, 161), (65, 161, 146, 80), (161, 96, 81, 146), (0, 163, 162, 1), (163, 99, 98, 162), (1, 162, 164, 2), (162, 98, 100, 164), (2, 164, 165, 3), (164, 100, 101, 165), (3, 165, 166, 4), (165, 101, 102, 166), (4, 166, 167, 5), (166, 102, 103, 167), (5, 167, 168, 6), (167, 103, 104, 168), (6, 168, 169, 7), (168, 104, 105, 169), (7, 169, 170, 8), (169, 105, 106, 170), (8, 170, 171, 9), (170, 106, 107, 171), (9, 171, 172, 10), (171, 107, 108, 172), (10, 172, 173, 11), (172, 108, 109, 173), (11, 173, 174, 12), (173, 109, 110, 174), (12, 174, 175, 13), (174, 110, 111, 175), (13, 175, 176, 14), (175, 111, 112, 176), (14, 176, 177, 15), (176, 112, 113, 177), (99, 163, 177, 113), (163, 0, 15, 177)])
me_cylinder.polygons.foreach_set('use_smooth', [1, 1, 1, 1, 1, 1, 1, 1, 1, 1, 1, 1, 1, 1, 1, 1, 1, 1, 1, 1, 1, 1, 1, 1, 1, 1, 1, 1, 1, 1, 1, 1, 1, 1, 1, 1, 1, 1, 1, 1, 1, 1, 1, 1, 1, 1, 1, 1, 0, 0, 0, 0, 0, 0, 0, 0, 0, 0, 0, 0, 0, 0, 0, 0, 1, 1, 1, 1, 1, 1, 1, 1, 1, 1, 1, 1, 1, 1, 1, 1, 1, 1, 1, 1, 1, 1, 1, 1, 1, 1, 1, 1, 1, 1, 1, 1, 1, 1, 1, 1, 1, 1, 1, 1, 1, 1, 1, 1, 1, 1, 1, 1, 1, 1, 1, 1, 1, 1, 1, 1, 1, 1, 1, 1, 1, 1, 1, 1, 1, 1, 1, 1, 1, 1, 1, 1, 1, 1, 1, 1, 1, 1, 1, 1, 1, 1, 1, 1, 1, 1, 1, 1, 1, 1, 1, 1, 1, 1, 1, 1, 1, 1, 1, 1, 1, 1, 1, 1, 1, 1, 1, 1, 1, 1, 1, 1, 1, 1, 1, 1, 1, 1, 1, 1, 1, 1, 1, 1, 1, 1, 1, 1])
me_cylinder.polygons.foreach_set('material_index', [0, 0, 0, 0, 0, 0, 0, 0, 0, 0, 0, 0, 0, 0, 0, 0, 0, 0, 0, 0, 0, 0, 0, 0, 0, 0, 0, 0, 0, 0, 0, 0, 0, 0, 0, 0, 0, 0, 0, 0, 0, 0, 0, 0, 0, 0, 0, 0, 1, 1, 1, 1, 1, 1, 1, 1, 1, 1, 1, 1, 1, 1, 1, 1, 0, 0, 0, 0, 0, 0, 0, 0, 0, 0, 0, 0, 0, 0, 0, 0, 0, 0, 0, 0, 0, 0, 0, 0, 0, 0, 0, 0, 0, 0, 0, 0, 0, 0, 0, 0, 0, 0, 0, 0, 0, 0, 0, 0, 0, 0, 0, 0, 0, 0, 0, 0, 0, 0, 0, 0, 0, 0, 0, 0, 0, 0, 0, 0, 0, 0, 0, 0, 0, 0, 0, 0, 0, 0, 0, 0, 0, 0, 0, 0, 0, 0, 0, 0, 0, 0, 0, 0, 0, 0, 0, 0, 0, 0, 0, 0, 0, 0, 0, 0, 0, 0, 0, 0, 0, 0, 0, 0, 0, 0, 0, 0, 0, 0, 0, 0, 0, 0, 0, 0, 0, 0, 0, 0, 0, 0, 0, 0])
me_cylinder.materials.append(mat_maceta)
me_cylinder.materials.append(mat_tierra_maceta)
me_cylinder.use_remesh_preserve_volume = False
me_cylinder.use_remesh_preserve_attributes = False
me_cylinder.use_mirror_vertex_groups = False
me_cylinder.update()
me_plane_013 = bpy.data.meshes.new('Plane.013')
me_plane_013.from_pydata([(1.0, 1.0, 0.0), (1.0, -1.0, 0.0), (-1.0, -1.0, 0.0), (-1.0, 1.0, 0.0), (-5.96e-08, -1.0, 0.0), (1.0, -2.98e-08, 0.0), (1.788e-07, 1.0, 0.0), (-1.0, 2.682e-07, 0.0), (5.96e-08, 1.192e-07, 0.0), (0.5, -1.0, 0.0), (-0.5, -1.0, 0.0), (1.0, 0.5, 0.0), (1.0, -0.5, 0.0), (0.5, 1.0, 0.0), (-0.5, 1.0, 0.0), (-1.0, -0.5, 0.0), (-1.0, 0.5, 0.0), (0.5, 4.47e-08, 0.0), (0.0, -0.5, 0.0), (-0.5, 1.937e-07, 0.0), (1.192e-07, 0.5, 0.0), (0.5, -0.5, 0.0), (-0.5, -0.5, 0.0), (0.5, 0.5, 0.0), (-0.5, 0.5, 0.0)], [], [(9, 21, 12, 1), (4, 18, 21, 9), (21, 17, 5, 12), (18, 8, 17, 21), (10, 22, 18, 4), (2, 15, 22, 10), (22, 19, 8, 18), (15, 7, 19, 22), (17, 23, 11, 5), (8, 20, 23, 17), (0, 11, 23, 13), (20, 6, 13, 23), (19, 24, 20, 8), (7, 16, 24, 19), (24, 14, 6, 20), (16, 3, 14, 24)])
me_plane_013.materials.append(mat_emit)
me_plane_013.use_remesh_preserve_volume = False
me_plane_013.use_remesh_preserve_attributes = False
me_plane_013.use_mirror_vertex_groups = False
me_plane_013.update()

# ---- objects
ob_lamp = bpy.data.objects.new('Lamp', light_lamp)
ob_emitter = bpy.data.objects.new('emitter', me_plane_012)
ob_floor = bpy.data.objects.new('floor', me_plane_011)
ob_leaf = bpy.data.objects.new('leaf', me_plane_010)
ob_maceta = bpy.data.objects.new('maceta', me_cylinder)
ob_camera = bpy.data.objects.new('Camera', cam_camera)
ob_emitter_001 = bpy.data.objects.new('emitter.001', me_plane_013)

# ---- transforms, parenting, visibility, modifiers, constraints
ob_lamp.location = (1.298, -0.3796, 1.027)
ob_lamp.lock_rotations_4d = False
ob_lamp.empty_display_type = 'ARROWS'
ob_lamp.color = (0.0, 0.0, 0.0, 1.0)
ob_lamp.lineart.crease_threshold = 0.0
ob_emitter.location = (-0.004637, 0.0, 1.936)
ob_emitter.lock_rotations_4d = False
ob_emitter.empty_display_type = 'ARROWS'
ob_emitter.color = (0.0, 0.0, 0.0, 1.0)
ob_emitter.lineart.crease_threshold = 0.0
ob_floor.location = (-0.004637, 0.0, 0.0001233)
ob_floor.lock_rotations_4d = False
ob_floor.empty_display_type = 'ARROWS'
ob_floor.color = (0.0, 0.0, 0.0, 1.0)
ob_floor.lineart.crease_threshold = 0.0
ob_leaf.location = (-0.005392, -0.007871, 0.4118)
ob_leaf.rotation_euler = (1.577, -0.06939, 1.828)
ob_leaf.lock_rotations_4d = False
ob_leaf.empty_display_type = 'ARROWS'
ob_leaf.color = (0.0, 0.0, 0.0, 1.0)
ob_leaf.lineart.crease_threshold = 0.0
_m = ob_leaf.modifiers.new('Subsurf', 'SUBSURF')
_m.uv_smooth = 'PRESERVE_CORNERS'
_m.quality = 2
_m.show_only_control_edges = False
ob_maceta.location = (0.0, 0.0, 0.0)
ob_maceta.lock_rotations_4d = False
ob_maceta.empty_display_type = 'ARROWS'
ob_maceta.color = (0.0, 0.0, 0.0, 1.0)
ob_maceta.lineart.crease_threshold = 0.0
_m = ob_maceta.modifiers.new('Subsurf', 'SUBSURF')
_m.uv_smooth = 'PRESERVE_CORNERS'
_m.quality = 2
_m.show_only_control_edges = False
ob_camera.location = (1.026, -1.171, 0.7334)
ob_camera.rotation_euler = (1.295, 0.02739, 0.8102)
ob_camera.lock_rotations_4d = False
ob_camera.empty_display_type = 'ARROWS'
ob_camera.color = (0.0, 0.0, 0.0, 0.0)
ob_camera.display_type = 'WIRE'
ob_camera.lineart.crease_threshold = 0.0
ob_emitter_001.location = (1.3, -0.3324, 0.6551)
ob_emitter_001.rotation_euler = (-1.053e-07, 1.323, -0.5259)
ob_emitter_001.scale = (0.5547, 0.5547, 0.5547)
ob_emitter_001.lock_rotations_4d = False
ob_emitter_001.empty_display_type = 'ARROWS'
ob_emitter_001.color = (0.0, 0.0, 0.0, 1.0)
ob_emitter_001.lineart.crease_threshold = 0.0

# ---- collection membership
col_collection_1.objects.link(ob_lamp)
col_collection_1.objects.link(ob_emitter)
col_collection_1.objects.link(ob_floor)
col_collection_1.objects.link(ob_leaf)
col_collection_1.objects.link(ob_maceta)
col_collection_1.objects.link(ob_camera)
col_collection_2.objects.link(ob_emitter_001)

# ---- scene / render settings (as saved in the file)
scene.camera = ob_camera
scene.frame_start = 1; scene.frame_end = 250; scene.frame_set(1)
scene.render.engine = 'BLENDER_EEVEE_NEXT'
scene.render.image_settings.file_format = 'JPEG'
scene.render.image_settings.color_mode = 'RGB'
scene.render.image_settings.compression = 90
scene.render.resolution_x = 480
scene.render.resolution_y = 240
scene.render.pixel_aspect_x = 100.0
scene.render.pixel_aspect_y = 100.0
scene.render.fps = 25
scene.render.dither_intensity = 0.0
scene.render.border_min_x = 0.564
scene.render.border_min_y = 0.2693
scene.render.border_max_x = 0.876
scene.render.border_max_y = 0.6587
scene.render.use_compositing = False
scene.render.use_sequencer = False
scene.render.bake_margin = 2
scene.render.bake_bias = 0.0
scene.render.use_stamp_time = False
scene.render.use_stamp_date = False
scene.render.use_stamp_frame = False
scene.render.use_stamp_camera = False
scene.render.use_stamp_scene = False
scene.render.use_stamp_filename = False
scene.render.use_stamp_render_time = False
scene.render.stamp_font_size = 0
scene.cycles.use_denoising = False
scene.cycles.samples = 10
scene.cycles.sampling_pattern = 'TABULATED_SOBOL'
scene.cycles.light_sampling_threshold = 0.0
scene.cycles.use_adaptive_sampling = False
scene.cycles.use_light_tree = False
scene.cycles.blur_glossy = 0.0
scene.cycles.volume_bounces = 1
scene.cycles.pixel_filter_type = 'GAUSSIAN'
scene.cycles.sample_clamp_indirect = 0.0
scene.view_settings.view_transform = 'Raw'
bpy.context.view_layer.update()
